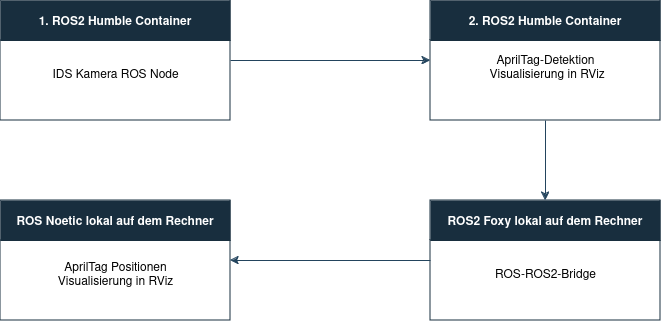

The diagram above was exported from draw.io. Its source (the exported page's mxGraphModel, read from the mxfile embedded in the PNG):
<mxGraphModel dx="2012" dy="795" grid="1" gridSize="10" guides="1" tooltips="1" connect="1" arrows="1" fold="1" page="1" pageScale="1" pageWidth="850" pageHeight="1100" background="#ffffff" math="0" shadow="0">
  <root>
    <mxCell id="0" />
    <mxCell id="1" parent="0" />
    <mxCell id="Csin29PV8eFVI046gh1U-2" value="1. ROS2 Humble Container" style="swimlane;startSize=40;labelBackgroundColor=none;fillColor=#182e3e;strokeColor=#182e3e;fontColor=#FFFFFF;fillStyle=solid;swimlaneFillColor=none;gradientColor=none;rounded=0;glass=0;" vertex="1" parent="1">
      <mxGeometry x="90" y="110" width="230" height="120" as="geometry" />
    </mxCell>
    <mxCell id="Csin29PV8eFVI046gh1U-3" value="IDS Kamera ROS Node" style="text;html=1;align=center;verticalAlign=middle;resizable=0;points=[];autosize=1;strokeColor=none;fillColor=none;labelBackgroundColor=default;fontColor=#000000;labelBorderColor=none;" vertex="1" parent="Csin29PV8eFVI046gh1U-2">
      <mxGeometry x="40" y="60" width="150" height="30" as="geometry" />
    </mxCell>
    <mxCell id="Csin29PV8eFVI046gh1U-4" value="ROS2 Foxy lokal auf dem Rechner" style="swimlane;startSize=40;labelBackgroundColor=none;fillColor=#182E3E;strokeColor=#182e3e;fontColor=#FFFFFF;fillStyle=solid;" vertex="1" parent="1">
      <mxGeometry x="520" y="310" width="230" height="120" as="geometry" />
    </mxCell>
    <mxCell id="Csin29PV8eFVI046gh1U-5" value="ROS-ROS2-Bridge" style="text;html=1;align=center;verticalAlign=middle;resizable=0;points=[];autosize=1;strokeColor=none;fillColor=none;labelBackgroundColor=default;fontColor=#000000;labelBorderColor=none;" vertex="1" parent="Csin29PV8eFVI046gh1U-4">
      <mxGeometry x="55" y="60" width="120" height="30" as="geometry" />
    </mxCell>
    <mxCell id="Csin29PV8eFVI046gh1U-7" value="2. ROS2 Humble Container" style="swimlane;startSize=40;labelBackgroundColor=none;fillColor=#182E3E;strokeColor=#182e3e;fontColor=#ffffff;labelBorderColor=none;fillStyle=solid;" vertex="1" parent="1">
      <mxGeometry x="520" y="110" width="230" height="120" as="geometry" />
    </mxCell>
    <mxCell id="Csin29PV8eFVI046gh1U-8" value="&lt;div&gt;AprilTag-Detektion&lt;/div&gt;&lt;div&gt;&amp;nbsp;Visualisierung in RViz&lt;/div&gt;&lt;div&gt;&lt;br&gt;&lt;/div&gt;" style="text;html=1;align=center;verticalAlign=middle;resizable=0;points=[];autosize=1;strokeColor=none;fillColor=none;labelBackgroundColor=default;fontColor=#000000;labelBorderColor=none;textShadow=0;" vertex="1" parent="Csin29PV8eFVI046gh1U-7">
      <mxGeometry x="45" y="45" width="140" height="60" as="geometry" />
    </mxCell>
    <mxCell id="Csin29PV8eFVI046gh1U-10" value="ROS Noetic lokal auf dem Rechner" style="swimlane;startSize=40;labelBackgroundColor=none;fillColor=#182E3E;strokeColor=#182e3e;fontColor=#FFFFFF;fillStyle=solid;" vertex="1" parent="1">
      <mxGeometry x="90" y="310" width="230" height="120" as="geometry" />
    </mxCell>
    <mxCell id="Csin29PV8eFVI046gh1U-11" value="&lt;div&gt;AprilTag Positionen&lt;/div&gt;&lt;div&gt;Visualisierung in RViz&lt;br&gt;&lt;/div&gt;" style="text;html=1;align=center;verticalAlign=middle;resizable=0;points=[];autosize=1;strokeColor=none;fillColor=none;labelBackgroundColor=default;fontColor=#000000;labelBorderColor=none;" vertex="1" parent="Csin29PV8eFVI046gh1U-10">
      <mxGeometry x="45" y="55" width="140" height="40" as="geometry" />
    </mxCell>
    <mxCell id="Csin29PV8eFVI046gh1U-13" value="" style="endArrow=classic;html=1;rounded=0;strokeColor=#23445D;exitX=1;exitY=0.5;exitDx=0;exitDy=0;entryX=0;entryY=0.5;entryDx=0;entryDy=0;" edge="1" parent="1" source="Csin29PV8eFVI046gh1U-2" target="Csin29PV8eFVI046gh1U-7">
      <mxGeometry width="50" height="50" relative="1" as="geometry">
        <mxPoint x="330" y="410" as="sourcePoint" />
        <mxPoint x="380" y="360" as="targetPoint" />
      </mxGeometry>
    </mxCell>
    <mxCell id="Csin29PV8eFVI046gh1U-14" value="" style="endArrow=classic;html=1;rounded=0;strokeColor=#23445D;exitX=0.5;exitY=1;exitDx=0;exitDy=0;entryX=0.5;entryY=0;entryDx=0;entryDy=0;" edge="1" parent="1" source="Csin29PV8eFVI046gh1U-7" target="Csin29PV8eFVI046gh1U-4">
      <mxGeometry width="50" height="50" relative="1" as="geometry">
        <mxPoint x="330" y="410" as="sourcePoint" />
        <mxPoint x="380" y="360" as="targetPoint" />
      </mxGeometry>
    </mxCell>
    <mxCell id="Csin29PV8eFVI046gh1U-15" value="" style="endArrow=classic;html=1;rounded=0;strokeColor=#23445D;exitX=0;exitY=0.5;exitDx=0;exitDy=0;entryX=1;entryY=0.5;entryDx=0;entryDy=0;" edge="1" parent="1" source="Csin29PV8eFVI046gh1U-4" target="Csin29PV8eFVI046gh1U-10">
      <mxGeometry width="50" height="50" relative="1" as="geometry">
        <mxPoint x="330" y="410" as="sourcePoint" />
        <mxPoint x="380" y="360" as="targetPoint" />
      </mxGeometry>
    </mxCell>
  </root>
</mxGraphModel>